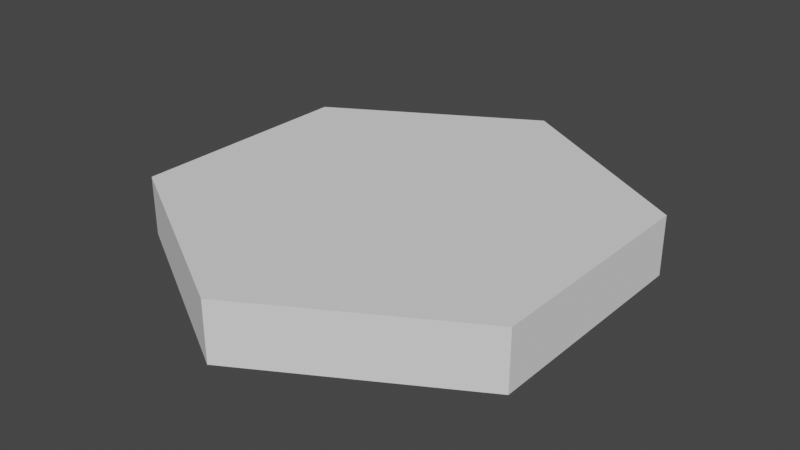 # Source: Hex_Plate.blend  (saved by Blender 2.91.10; exported with 4.5.12 LTS)
import bpy
from mathutils import Matrix  # noqa: F401  (used for matrix-valued properties, if any)

bpy.ops.wm.read_factory_settings(use_empty=True)
scene = bpy.context.scene
scene.name = 'Scene'

# ---- collections
col_camera = bpy.data.collections.new('Camera'); scene.collection.children.link(col_camera)
col_hex = bpy.data.collections.new('Hex'); scene.collection.children.link(col_hex)

# ---- world
world_world = bpy.data.worlds.new('World'); scene.world = world_world
world_world.use_nodes = True; world_world.node_tree.nodes.clear()
_N = world_world.node_tree.nodes; _L = world_world.node_tree.links
n0 = _N.new('ShaderNodeOutputWorld'); n0.name = 'World Output'; n0.location = (300, 300)
n1 = _N.new('ShaderNodeBackground'); n1.name = 'Background'; n1.location = (10, 300)
n1.inputs[0].default_value = (0.05088, 0.05088, 0.05088, 1.0)
_L.new(n1.outputs[0], n0.inputs[0])
n0.is_active_output = True
world_world.color = (0.05088, 0.05088, 0.05088)
world_world.use_sun_shadow = False
world_world.sun_shadow_jitter_overblur = 0.0

# ---- cameras
cam_camera_001 = bpy.data.cameras.new('Camera.001')

# ---- meshes
me_cylinder = bpy.data.meshes.new('Cylinder')
me_cylinder.from_pydata([(0.0, 1.0, -0.1274), (0.0, 1.0, 0.1274), (0.866, 0.5, -0.1274), (0.866, 0.5, 0.1274), (0.866, -0.5, -0.1274), (0.866, -0.5, 0.1274), (-8.742e-08, -1.0, -0.1274), (-8.742e-08, -1.0, 0.1274), (-0.866, -0.5, -0.1274), (-0.866, -0.5, 0.1274), (-0.866, 0.5, -0.1274), (-0.866, 0.5, 0.1274)], [], [(0, 1, 3, 2), (2, 3, 5, 4), (4, 5, 7, 6), (6, 7, 9, 8), (3, 1, 11, 9, 7, 5), (8, 9, 11, 10), (10, 11, 1, 0), (0, 2, 4, 6, 8, 10)])
_uv = me_cylinder.uv_layers.new(name='UVMap')
_uv.uv.foreach_set('vector', [1.0, 0.5, 1.0, 1.0, 0.8333, 1.0, 0.8333, 0.5, 0.8333, 0.5, 0.8333, 1.0, 0.6667, 1.0, 0.6667, 0.5, 0.6667, 0.5, 0.6667, 1.0, 0.5, 1.0, 0.5, 0.5, 0.5, 0.5, 0.5, 1.0, 0.3333, 1.0, 0.3333, 0.5, 0.4578, 0.37, 0.25, 0.49, 0.04215, 0.37, 0.04215, 0.13, 0.25, 0.01, 0.4578, 0.13, 0.3333, 0.5, 0.3333, 1.0, 0.1667, 1.0, 0.1667, 0.5, 0.1667, 0.5, 0.1667, 1.0, -8.941e-08, 1.0, -8.941e-08, 0.5, 0.75, 0.49, 0.9578, 0.37, 0.9578, 0.13, 0.75, 0.01, 0.5422, 0.13, 0.5422, 0.37])
me_cylinder.use_remesh_fix_poles = True
me_cylinder.use_remesh_preserve_attributes = False
me_cylinder.use_mirror_vertex_groups = False
me_cylinder.update()

# ---- objects
ob_camera = bpy.data.objects.new('Camera', cam_camera_001)
ob_camera_control = bpy.data.objects.new('Camera Control', None)
ob_camera_target = bpy.data.objects.new('Camera Target', None)
ob_hex_plate = bpy.data.objects.new('Hex Plate', me_cylinder)

# ---- transforms, parenting, visibility, modifiers, constraints
ob_camera.parent = ob_camera_control
ob_camera.matrix_parent_inverse = Matrix(((3.472, -0.0, 0.0, -0.0), (-0.0, 3.472, -0.0, 0.0), (0.0, -0.0, 3.472, -0.0), (-0.0, 0.0, -0.0, 1.0)))
ob_camera.location = (0.0, 0.0, 0.0)
ob_camera.scale = (0.6962, 0.6962, 0.6962)
ob_camera.lineart.crease_threshold = 0.0
_c = ob_camera.constraints.new('TRACK_TO'); _c.name = 'Track To'
_c.target = ob_camera_target
ob_camera_control.location = (0.0, -2.91, 0.0)
ob_camera_control.scale = (0.288, 0.288, 0.288)
ob_camera_control.empty_display_type = 'CUBE'
ob_camera_control.lineart.crease_threshold = 0.0
ob_camera_target.location = (0.0, 0.0, 0.0)
ob_camera_target.scale = (0.3895, 0.3895, 0.3895)
ob_camera_target.empty_display_type = 'SPHERE'
ob_camera_target.lineart.crease_threshold = 0.0
ob_hex_plate.location = (0.0, 0.0, 0.0)
ob_hex_plate.lineart.crease_threshold = 0.0

# ---- collection membership
col_camera.objects.link(ob_camera)
col_camera.objects.link(ob_camera_control)
col_camera.objects.link(ob_camera_target)
col_hex.objects.link(ob_hex_plate)

# ---- scene / render settings (as saved in the file)
scene.frame_start = 1; scene.frame_end = 250; scene.frame_set(1)
scene.render.engine = 'BLENDER_EEVEE_NEXT'
scene.render.film_transparent = True
scene.cycles.use_denoising = False
scene.cycles.samples = 128
scene.cycles.sampling_pattern = 'TABULATED_SOBOL'
scene.cycles.use_adaptive_sampling = False
scene.cycles.use_light_tree = False
scene.eevee.use_gtao = True
scene.eevee.use_raytracing = True
scene.view_settings.view_transform = 'Filmic'
bpy.context.view_layer.update()

# ---- added for rendering (the .blend has no active camera and no usable light): camera, sun
cam_auto = bpy.data.cameras.new('AutoCamera')
cam_auto.lens = 50.0
cam_auto.sensor_width = 36.0
cam_auto.clip_end = 1000.0
ob_auto_camera = bpy.data.objects.new('AutoCamera', cam_auto)
scene.collection.objects.link(ob_auto_camera)
ob_auto_camera.location = (2.45924, -2.95108, 1.96739)
ob_auto_camera.rotation_euler = (1.09748, -7.21219e-08, 0.694738)
scene.camera = ob_auto_camera
light_auto_sun = bpy.data.lights.new('AutoSun', 'SUN')
light_auto_sun.energy = 3.0
light_auto_sun.angle = 0.0523599
ob_auto_sun = bpy.data.objects.new('AutoSun', light_auto_sun)
scene.collection.objects.link(ob_auto_sun)
ob_auto_sun.rotation_euler = (0.872665, 0.174533, 0.523599)
bpy.context.view_layer.update()
